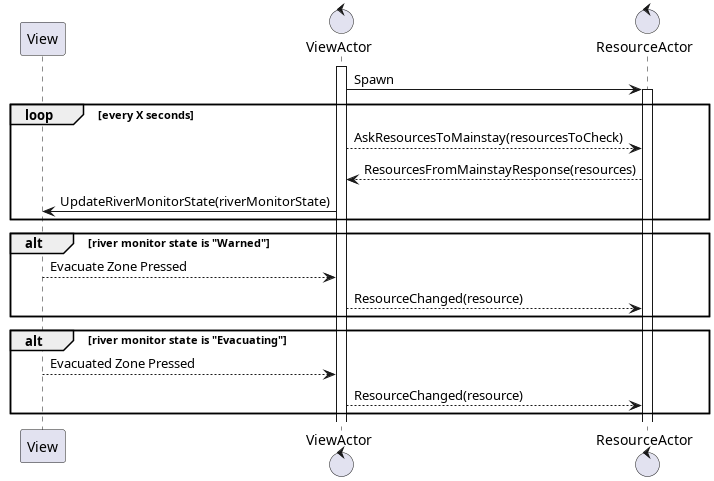

The diagram above was rendered by PlantUML. Its source (embedded in the PNG):
@startuml

participant "View" as V
control "ViewActor" as VA
control "ResourceActor" as RA

activate VA
VA -> RA: Spawn
activate RA

loop every X seconds
    VA --> RA: AskResourcesToMainstay(resourcesToCheck)
    RA --> VA: ResourcesFromMainstayResponse(resources)
    VA -> V: UpdateRiverMonitorState(riverMonitorState)
end

alt river monitor state is "Warned"
    V --> VA: Evacuate Zone Pressed
    VA --> RA: ResourceChanged(resource)
end

alt river monitor state is "Evacuating"
    V --> VA: Evacuated Zone Pressed
    VA --> RA: ResourceChanged(resource)
end

@enduml